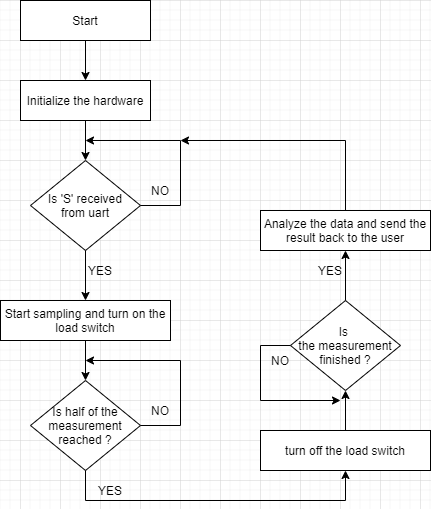

The diagram above was exported from draw.io. Its source (the exported page's mxGraphModel, read from the mxfile embedded in the PNG):
<mxGraphModel dx="953" dy="527" grid="1" gridSize="10" guides="1" tooltips="1" connect="1" arrows="1" fold="1" page="1" pageScale="1" pageWidth="827" pageHeight="1169" math="0" shadow="0">
  <root>
    <mxCell id="WIyWlLk6GJQsqaUBKTNV-0" />
    <mxCell id="WIyWlLk6GJQsqaUBKTNV-1" parent="WIyWlLk6GJQsqaUBKTNV-0" />
    <mxCell id="S_au9WRWAuFdTXHhL-Nv-17" value="" style="endArrow=classic;html=1;entryX=0.5;entryY=0;entryDx=0;entryDy=0;exitX=0.5;exitY=1;exitDx=0;exitDy=0;" edge="1" parent="WIyWlLk6GJQsqaUBKTNV-1" source="S_au9WRWAuFdTXHhL-Nv-14" target="S_au9WRWAuFdTXHhL-Nv-15">
      <mxGeometry width="50" height="50" relative="1" as="geometry">
        <mxPoint x="240" y="410" as="sourcePoint" />
        <mxPoint x="320" y="360" as="targetPoint" />
      </mxGeometry>
    </mxCell>
    <mxCell id="S_au9WRWAuFdTXHhL-Nv-0" value="Start" style="rounded=0;whiteSpace=wrap;html=1;" vertex="1" parent="WIyWlLk6GJQsqaUBKTNV-1">
      <mxGeometry x="120" y="40" width="130" height="40" as="geometry" />
    </mxCell>
    <mxCell id="S_au9WRWAuFdTXHhL-Nv-2" value="Initialize the hardware" style="rounded=0;whiteSpace=wrap;html=1;" vertex="1" parent="WIyWlLk6GJQsqaUBKTNV-1">
      <mxGeometry x="120" y="120" width="130" height="40" as="geometry" />
    </mxCell>
    <mxCell id="S_au9WRWAuFdTXHhL-Nv-3" value="Is 'S' received&lt;br&gt;from uart" style="rhombus;whiteSpace=wrap;html=1;" vertex="1" parent="WIyWlLk6GJQsqaUBKTNV-1">
      <mxGeometry x="130" y="200" width="110" height="90" as="geometry" />
    </mxCell>
    <mxCell id="S_au9WRWAuFdTXHhL-Nv-4" value="" style="endArrow=classic;html=1;exitX=0.5;exitY=1;exitDx=0;exitDy=0;entryX=0.5;entryY=0;entryDx=0;entryDy=0;" edge="1" parent="WIyWlLk6GJQsqaUBKTNV-1" source="S_au9WRWAuFdTXHhL-Nv-2" target="S_au9WRWAuFdTXHhL-Nv-3">
      <mxGeometry width="50" height="50" relative="1" as="geometry">
        <mxPoint x="340" y="300" as="sourcePoint" />
        <mxPoint x="390" y="250" as="targetPoint" />
      </mxGeometry>
    </mxCell>
    <mxCell id="S_au9WRWAuFdTXHhL-Nv-5" value="" style="endArrow=classic;html=1;entryX=0.5;entryY=0;entryDx=0;entryDy=0;exitX=0.5;exitY=1;exitDx=0;exitDy=0;" edge="1" parent="WIyWlLk6GJQsqaUBKTNV-1" source="S_au9WRWAuFdTXHhL-Nv-0" target="S_au9WRWAuFdTXHhL-Nv-2">
      <mxGeometry width="50" height="50" relative="1" as="geometry">
        <mxPoint x="270" y="120" as="sourcePoint" />
        <mxPoint x="320" y="70" as="targetPoint" />
      </mxGeometry>
    </mxCell>
    <mxCell id="S_au9WRWAuFdTXHhL-Nv-10" value="" style="endArrow=classic;html=1;exitX=1;exitY=0.5;exitDx=0;exitDy=0;rounded=0;" edge="1" parent="WIyWlLk6GJQsqaUBKTNV-1" source="S_au9WRWAuFdTXHhL-Nv-3">
      <mxGeometry width="50" height="50" relative="1" as="geometry">
        <mxPoint x="270" y="250" as="sourcePoint" />
        <mxPoint x="185" y="180" as="targetPoint" />
        <Array as="points">
          <mxPoint x="280" y="245" />
          <mxPoint x="280" y="180" />
        </Array>
      </mxGeometry>
    </mxCell>
    <mxCell id="S_au9WRWAuFdTXHhL-Nv-11" value="NO" style="text;html=1;strokeColor=none;fillColor=none;align=center;verticalAlign=middle;whiteSpace=wrap;rounded=0;" vertex="1" parent="WIyWlLk6GJQsqaUBKTNV-1">
      <mxGeometry x="240" y="220" width="40" height="20" as="geometry" />
    </mxCell>
    <mxCell id="S_au9WRWAuFdTXHhL-Nv-12" value="" style="endArrow=classic;html=1;exitX=0.5;exitY=1;exitDx=0;exitDy=0;" edge="1" parent="WIyWlLk6GJQsqaUBKTNV-1" source="S_au9WRWAuFdTXHhL-Nv-3">
      <mxGeometry width="50" height="50" relative="1" as="geometry">
        <mxPoint x="270" y="350" as="sourcePoint" />
        <mxPoint x="185" y="340" as="targetPoint" />
      </mxGeometry>
    </mxCell>
    <mxCell id="S_au9WRWAuFdTXHhL-Nv-13" value="YES" style="text;html=1;strokeColor=none;fillColor=none;align=center;verticalAlign=middle;whiteSpace=wrap;rounded=0;" vertex="1" parent="WIyWlLk6GJQsqaUBKTNV-1">
      <mxGeometry x="180" y="300" width="40" height="20" as="geometry" />
    </mxCell>
    <mxCell id="S_au9WRWAuFdTXHhL-Nv-14" value="Start sampling and turn on the load switch" style="rounded=0;whiteSpace=wrap;html=1;" vertex="1" parent="WIyWlLk6GJQsqaUBKTNV-1">
      <mxGeometry x="100" y="340" width="170" height="40" as="geometry" />
    </mxCell>
    <mxCell id="S_au9WRWAuFdTXHhL-Nv-15" value="Is half of the measurement reached ?" style="rhombus;whiteSpace=wrap;html=1;" vertex="1" parent="WIyWlLk6GJQsqaUBKTNV-1">
      <mxGeometry x="130" y="420" width="110" height="90" as="geometry" />
    </mxCell>
    <mxCell id="S_au9WRWAuFdTXHhL-Nv-18" value="" style="endArrow=classic;html=1;exitX=1;exitY=0.5;exitDx=0;exitDy=0;rounded=0;" edge="1" parent="WIyWlLk6GJQsqaUBKTNV-1">
      <mxGeometry width="50" height="50" relative="1" as="geometry">
        <mxPoint x="240" y="465" as="sourcePoint" />
        <mxPoint x="185" y="400" as="targetPoint" />
        <Array as="points">
          <mxPoint x="280" y="465" />
          <mxPoint x="280" y="400" />
        </Array>
      </mxGeometry>
    </mxCell>
    <mxCell id="S_au9WRWAuFdTXHhL-Nv-19" value="NO" style="text;html=1;strokeColor=none;fillColor=none;align=center;verticalAlign=middle;whiteSpace=wrap;rounded=0;" vertex="1" parent="WIyWlLk6GJQsqaUBKTNV-1">
      <mxGeometry x="240" y="440" width="40" height="20" as="geometry" />
    </mxCell>
    <mxCell id="S_au9WRWAuFdTXHhL-Nv-30" value="turn off the load switch" style="rounded=0;whiteSpace=wrap;html=1;" vertex="1" parent="WIyWlLk6GJQsqaUBKTNV-1">
      <mxGeometry x="360" y="470" width="170" height="40" as="geometry" />
    </mxCell>
    <mxCell id="S_au9WRWAuFdTXHhL-Nv-32" value="Is &lt;br&gt;the measurement finished ?" style="rhombus;whiteSpace=wrap;html=1;" vertex="1" parent="WIyWlLk6GJQsqaUBKTNV-1">
      <mxGeometry x="390" y="340" width="110" height="90" as="geometry" />
    </mxCell>
    <mxCell id="S_au9WRWAuFdTXHhL-Nv-37" value="Analyze the data and send the result back to the user" style="rounded=0;whiteSpace=wrap;html=1;" vertex="1" parent="WIyWlLk6GJQsqaUBKTNV-1">
      <mxGeometry x="360" y="250" width="170" height="40" as="geometry" />
    </mxCell>
    <mxCell id="S_au9WRWAuFdTXHhL-Nv-44" value="YES" style="text;html=1;strokeColor=none;fillColor=none;align=center;verticalAlign=middle;whiteSpace=wrap;rounded=0;" vertex="1" parent="WIyWlLk6GJQsqaUBKTNV-1">
      <mxGeometry x="190" y="520" width="40" height="20" as="geometry" />
    </mxCell>
    <mxCell id="S_au9WRWAuFdTXHhL-Nv-47" value="" style="endArrow=classic;html=1;entryX=0.5;entryY=1;entryDx=0;entryDy=0;rounded=0;exitX=0.5;exitY=1;exitDx=0;exitDy=0;" edge="1" parent="WIyWlLk6GJQsqaUBKTNV-1" source="S_au9WRWAuFdTXHhL-Nv-15" target="S_au9WRWAuFdTXHhL-Nv-30">
      <mxGeometry width="50" height="50" relative="1" as="geometry">
        <mxPoint x="389" y="550" as="sourcePoint" />
        <mxPoint x="439" y="500" as="targetPoint" />
        <Array as="points">
          <mxPoint x="185" y="540" />
          <mxPoint x="445" y="540" />
        </Array>
      </mxGeometry>
    </mxCell>
    <mxCell id="S_au9WRWAuFdTXHhL-Nv-48" value="" style="endArrow=classic;html=1;entryX=0.5;entryY=1;entryDx=0;entryDy=0;exitX=0.5;exitY=0;exitDx=0;exitDy=0;" edge="1" parent="WIyWlLk6GJQsqaUBKTNV-1" source="S_au9WRWAuFdTXHhL-Nv-30" target="S_au9WRWAuFdTXHhL-Nv-32">
      <mxGeometry width="50" height="50" relative="1" as="geometry">
        <mxPoint x="410" y="480" as="sourcePoint" />
        <mxPoint x="460" y="430" as="targetPoint" />
      </mxGeometry>
    </mxCell>
    <mxCell id="S_au9WRWAuFdTXHhL-Nv-49" value="" style="endArrow=classic;html=1;exitX=0;exitY=0.5;exitDx=0;exitDy=0;rounded=0;" edge="1" parent="WIyWlLk6GJQsqaUBKTNV-1" source="S_au9WRWAuFdTXHhL-Nv-32">
      <mxGeometry width="50" height="50" relative="1" as="geometry">
        <mxPoint x="370" y="360" as="sourcePoint" />
        <mxPoint x="440" y="440" as="targetPoint" />
        <Array as="points">
          <mxPoint x="360" y="385" />
          <mxPoint x="360" y="440" />
        </Array>
      </mxGeometry>
    </mxCell>
    <mxCell id="S_au9WRWAuFdTXHhL-Nv-50" value="NO" style="text;html=1;strokeColor=none;fillColor=none;align=center;verticalAlign=middle;whiteSpace=wrap;rounded=0;" vertex="1" parent="WIyWlLk6GJQsqaUBKTNV-1">
      <mxGeometry x="360" y="390" width="40" height="20" as="geometry" />
    </mxCell>
    <mxCell id="S_au9WRWAuFdTXHhL-Nv-51" value="" style="endArrow=classic;html=1;exitX=0.5;exitY=0;exitDx=0;exitDy=0;" edge="1" parent="WIyWlLk6GJQsqaUBKTNV-1" source="S_au9WRWAuFdTXHhL-Nv-32">
      <mxGeometry width="50" height="50" relative="1" as="geometry">
        <mxPoint x="470" y="250" as="sourcePoint" />
        <mxPoint x="445" y="290" as="targetPoint" />
      </mxGeometry>
    </mxCell>
    <mxCell id="S_au9WRWAuFdTXHhL-Nv-52" value="YES" style="text;html=1;strokeColor=none;fillColor=none;align=center;verticalAlign=middle;whiteSpace=wrap;rounded=0;" vertex="1" parent="WIyWlLk6GJQsqaUBKTNV-1">
      <mxGeometry x="410" y="300" width="40" height="20" as="geometry" />
    </mxCell>
    <mxCell id="S_au9WRWAuFdTXHhL-Nv-54" value="" style="endArrow=classic;html=1;rounded=0;" edge="1" parent="WIyWlLk6GJQsqaUBKTNV-1">
      <mxGeometry width="50" height="50" relative="1" as="geometry">
        <mxPoint x="445" y="250" as="sourcePoint" />
        <mxPoint x="280" y="180" as="targetPoint" />
        <Array as="points">
          <mxPoint x="445" y="180" />
        </Array>
      </mxGeometry>
    </mxCell>
  </root>
</mxGraphModel>